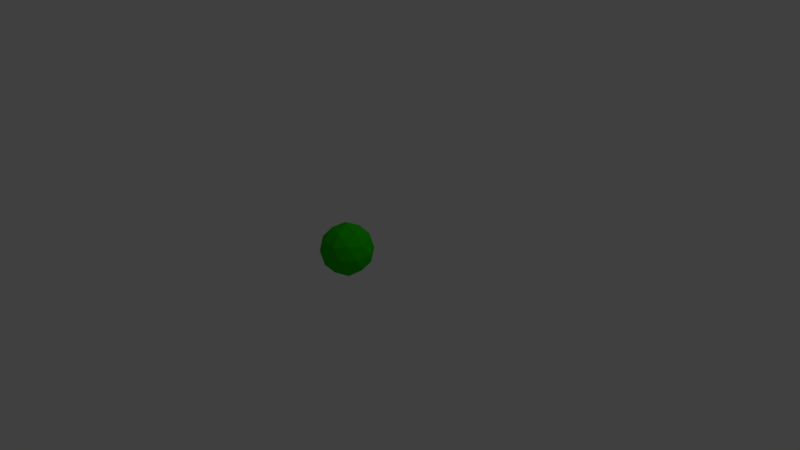 # Source: pesto.blend  (saved by Blender 2.79.0; exported with 4.5.12 LTS)
import bpy
from mathutils import Matrix  # noqa: F401  (used for matrix-valued properties, if any)

bpy.ops.wm.read_factory_settings(use_empty=True)
scene = bpy.context.scene
scene.name = 'Scene'

# ---- collections
col_collection_1 = bpy.data.collections.new('Collection 1'); scene.collection.children.link(col_collection_1)

# ---- materials (node trees are filled in below, after node groups)
mat_material_004 = bpy.data.materials.new('Material.004')
mat_material_004.alpha_threshold = 0.0
mat_material_004.use_transparent_shadow = False
mat_material_004.diffuse_color = (0.01496, 0.5114, 0.0, 1.0)
mat_material_004.roughness = 0.5

# ---- material node trees

# ---- world
world_world = bpy.data.worlds.new('World'); scene.world = world_world
world_world.color = (0.05088, 0.05088, 0.05088)
world_world.use_sun_shadow = False
world_world.sun_shadow_jitter_overblur = 0.0
world_world.cycles.sampling_method = 'MANUAL'

# ---- cameras
cam_camera = bpy.data.cameras.new('Camera')
cam_camera.clip_end = 100.0
cam_camera.lens = 35.0
cam_camera.sensor_width = 32.0
cam_camera.sensor_height = 18.0
cam_camera.ortho_scale = 7.314
cam_camera.dof.focus_distance = 0.0
cam_camera.dof.aperture_fstop = 128.0

# ---- lights
light_lamp = bpy.data.lights.new('Lamp', 'POINT')
light_lamp.transmission_factor = 0.0
light_lamp.cutoff_distance = 30.0
light_lamp.energy = 100.0
light_lamp.shadow_buffer_clip_start = 1.001
light_lamp.shadow_soft_size = 0.1
light_lamp.shadow_maximum_resolution = 0.006
light_lamp.use_absolute_resolution = True

# ---- meshes
me_icosphere = bpy.data.meshes.new('Icosphere')
me_icosphere.from_pydata([(0.0, 0.0, -1.0), (0.7236, -0.5257, -0.4472), (-0.2764, -0.8506, -0.4472), (-0.8944, 0.0, -0.4472), (-0.2764, 0.8506, -0.4472), (0.7236, 0.5257, -0.4472), (0.2764, -0.8506, 0.4472), (-0.7236, -0.5257, 0.4472), (-0.7236, 0.5257, 0.4472), (0.2764, 0.8506, 0.4472), (0.8944, 0.0, 0.4472), (0.0, 0.0, 1.0), (-0.1625, -0.5, -0.8507), (0.4253, -0.309, -0.8507), (0.2629, -0.809, -0.5257), (0.8506, 0.0, -0.5257), (0.4253, 0.309, -0.8507), (-0.5257, 0.0, -0.8507), (-0.6882, -0.5, -0.5257), (-0.1625, 0.5, -0.8507), (-0.6882, 0.5, -0.5257), (0.2629, 0.809, -0.5257), (0.9511, -0.309, 0.0), (0.9511, 0.309, 0.0), (0.0, -1.0, 0.0), (0.5878, -0.809, 0.0), (-0.9511, -0.309, 0.0), (-0.5878, -0.809, 0.0), (-0.5878, 0.809, 0.0), (-0.9511, 0.309, 0.0), (0.5878, 0.809, 0.0), (0.0, 1.0, 0.0), (0.6882, -0.5, 0.5257), (-0.2629, -0.809, 0.5257), (-0.8506, 0.0, 0.5257), (-0.2629, 0.809, 0.5257), (0.6882, 0.5, 0.5257), (0.1625, -0.5, 0.8507), (0.5257, 0.0, 0.8507), (-0.4253, -0.309, 0.8507), (-0.4253, 0.309, 0.8507), (0.1625, 0.5, 0.8507)], [], [(0, 13, 12), (1, 13, 15), (0, 12, 17), (0, 17, 19), (0, 19, 16), (1, 15, 22), (2, 14, 24), (3, 18, 26), (4, 20, 28), (5, 21, 30), (1, 22, 25), (2, 24, 27), (3, 26, 29), (4, 28, 31), (5, 30, 23), (6, 32, 37), (7, 33, 39), (8, 34, 40), (9, 35, 41), (10, 36, 38), (38, 41, 11), (38, 36, 41), (36, 9, 41), (41, 40, 11), (41, 35, 40), (35, 8, 40), (40, 39, 11), (40, 34, 39), (34, 7, 39), (39, 37, 11), (39, 33, 37), (33, 6, 37), (37, 38, 11), (37, 32, 38), (32, 10, 38), (23, 36, 10), (23, 30, 36), (30, 9, 36), (31, 35, 9), (31, 28, 35), (28, 8, 35), (29, 34, 8), (29, 26, 34), (26, 7, 34), (27, 33, 7), (27, 24, 33), (24, 6, 33), (25, 32, 6), (25, 22, 32), (22, 10, 32), (30, 31, 9), (30, 21, 31), (21, 4, 31), (28, 29, 8), (28, 20, 29), (20, 3, 29), (26, 27, 7), (26, 18, 27), (18, 2, 27), (24, 25, 6), (24, 14, 25), (14, 1, 25), (22, 23, 10), (22, 15, 23), (15, 5, 23), (16, 21, 5), (16, 19, 21), (19, 4, 21), (19, 20, 4), (19, 17, 20), (17, 3, 20), (17, 18, 3), (17, 12, 18), (12, 2, 18), (15, 16, 5), (15, 13, 16), (13, 0, 16), (12, 14, 2), (12, 13, 14), (13, 1, 14)])
me_icosphere.materials.append(mat_material_004)
me_icosphere.use_remesh_preserve_volume = False
me_icosphere.use_remesh_preserve_attributes = False
me_icosphere.use_mirror_vertex_groups = False
me_icosphere.update()

# ---- objects
ob_icosphere = bpy.data.objects.new('Icosphere', me_icosphere)
ob_lamp = bpy.data.objects.new('Lamp', light_lamp)
ob_camera = bpy.data.objects.new('Camera', cam_camera)

# ---- transforms, parenting, visibility, modifiers, constraints
ob_icosphere.location = (0.9823, -1.171, 0.879)
ob_icosphere.scale = (0.297, 0.297, 0.297)
ob_icosphere.lineart.crease_threshold = 0.0
ob_lamp.location = (4.076, 1.005, 5.904)
ob_lamp.rotation_euler = (0.6503, 0.05522, 1.866)
ob_lamp.lock_rotations_4d = False
ob_lamp.empty_display_type = 'ARROWS'
ob_lamp.color = (0.0, 0.0, 0.0, 0.0)
ob_lamp.lineart.crease_threshold = 0.0
ob_camera.location = (7.481, -6.508, 5.344)
ob_camera.rotation_euler = (1.109, 0.0, 0.8149)
ob_camera.lock_rotations_4d = False
ob_camera.empty_display_type = 'ARROWS'
ob_camera.color = (0.0, 0.0, 0.0, 0.0)
ob_camera.display_type = 'WIRE'
ob_camera.lineart.crease_threshold = 0.0

# ---- collection membership
col_collection_1.objects.link(ob_icosphere)
col_collection_1.objects.link(ob_lamp)
col_collection_1.objects.link(ob_camera)

# ---- scene / render settings (as saved in the file)
scene.camera = ob_camera
scene.frame_start = 1; scene.frame_end = 250; scene.frame_set(1)
scene.render.engine = 'BLENDER_EEVEE_NEXT'
scene.render.resolution_percentage = 50
scene.render.dither_intensity = 0.0
scene.cycles.use_denoising = False
scene.cycles.samples = 128
scene.cycles.sampling_pattern = 'TABULATED_SOBOL'
scene.cycles.use_adaptive_sampling = False
scene.cycles.use_light_tree = False
scene.cycles.blur_glossy = 0.0
scene.cycles.sample_clamp_indirect = 0.0
scene.view_settings.view_transform = 'Standard'
bpy.context.view_layer.update()
